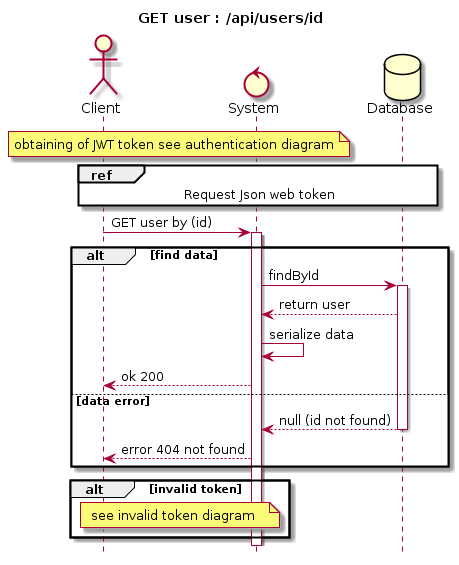

The diagram above was rendered by PlantUML. Its source (embedded in the PNG):
@startuml
hide footbox
title GET user : /api/users/id
Actor Client
Control System
Database Database

note over Client, System
 obtaining of JWT token see authentication diagram
end note

ref over Client, System, Database
    Request Json web token
end ref


Client -> System : GET user by (id)
activate System

alt find data
System -> Database: findById
activate Database
Database --> System : return user
System -> System: serialize data
System --> Client: ok 200
    else data error
    Database --> System : null (id not found)
    deactivate Database
    System --> Client : error 404 not found
end
alt invalid token
note over Client, System
    see invalid token diagram
end note
end
@enduml